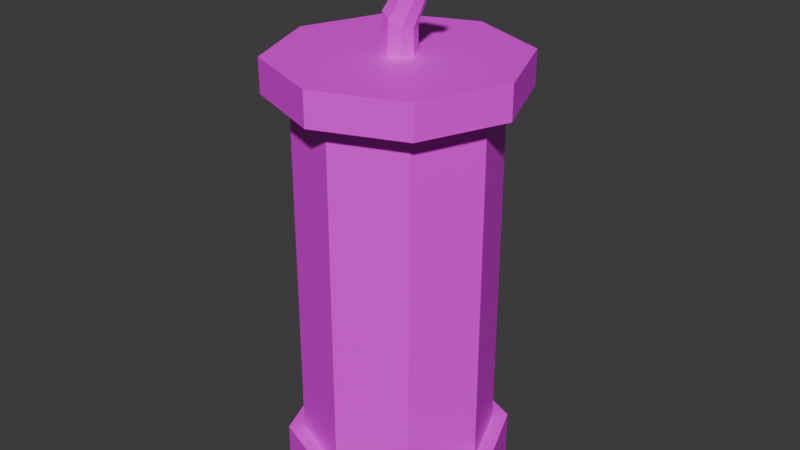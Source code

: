 # Source: cannon.blend  (saved by Blender 4.3.34; exported with 4.5.12 LTS)
import bpy
from mathutils import Matrix  # noqa: F401  (used for matrix-valued properties, if any)

bpy.ops.wm.read_factory_settings(use_empty=True)
scene = bpy.context.scene
scene.name = 'Scene'

# ---- collections
col_collection = bpy.data.collections.new('Collection'); scene.collection.children.link(col_collection)

# ---- images (referenced by path relative to the original .blend; pixels are not part of the script)
import os
ASSET_DIR = os.environ.get("B2B_ASSET_DIR", "")  # directory of the original .blend (textures are referenced by path, not embedded)
HERE = os.path.dirname(os.path.abspath(__file__))  # packed textures are extracted next to this script under _unpacked/

def load_image(name, relpath, width, height, colorspace="sRGB"):
    """Load a texture the original file referenced (path relative to the .blend, or extracted next to this script)."""
    p = next((c for c in (os.path.join(HERE, relpath), os.path.join(ASSET_DIR, relpath)) if relpath and os.path.exists(c)), "")
    if p:
        img = bpy.data.images.load(p, check_existing=True)
        img.name = name
    else:  # same state as the original file: an image datablock whose file is absent (Cycles renders it pink)
        img = bpy.data.images.new(name, width, height)
        img.source = "FILE"
        img.filepath = "//" + (relpath or name)
    img.colorspace_settings.name = colorspace
    return img
img_plane_base_color = load_image('Plane Base Color', 'Plane Base Color.png', 1024, 1024, 'sRGB')

# ---- materials (node trees are filled in below, after node groups)
mat_material_001 = bpy.data.materials.new('Material.001')

# ---- material node trees
mat_material_001.use_nodes = True; mat_material_001.node_tree.nodes.clear()
_N = mat_material_001.node_tree.nodes; _L = mat_material_001.node_tree.links
n0 = _N.new('ShaderNodeBsdfPrincipled'); n0.name = 'Principled BSDF'; n0.location = (10, 300)
n1 = _N.new('ShaderNodeOutputMaterial'); n1.name = 'Material Output'; n1.location = (300, 300)
n2 = _N.new('ShaderNodeTexImage'); n2.name = 'Image Texture'; n2.location = (-280, 275)
n2.image = img_plane_base_color
_L.new(n0.outputs[0], n1.inputs[0])
_L.new(n2.outputs[0], n0.inputs[0])
n1.is_active_output = True

# ---- world
world_world = bpy.data.worlds.new('World'); scene.world = world_world
world_world.use_nodes = True; world_world.node_tree.nodes.clear()
_N = world_world.node_tree.nodes; _L = world_world.node_tree.links
n0 = _N.new('ShaderNodeOutputWorld'); n0.name = 'World Output'; n0.location = (300, 300)
n1 = _N.new('ShaderNodeBackground'); n1.name = 'Background'; n1.location = (10, 300)
n1.inputs[0].default_value = (0.05088, 0.05088, 0.05088, 1.0)
_L.new(n1.outputs[0], n0.inputs[0])
n0.is_active_output = True
world_world.color = (0.05088, 0.05088, 0.05088)
world_world.sun_shadow_jitter_overblur = 0.0

# ---- meshes
me_plane = bpy.data.meshes.new('Plane')
me_plane.from_pydata([(-1.0, -1.0, 0.0), (1.0, -1.0, 0.0), (-1.0, 1.0, 0.0), (1.0, 1.0, 0.0), (0.0, -1.387, 0.0), (0.0, 1.406, 0.0), (-1.392, 0.0, 0.0), (1.401, 0.0, 0.0), (-1.196, 0.0, 0.4193), (-0.8592, -0.8586, 0.4193), (0.0, -1.191, 0.4193), (0.86, -0.8583, 0.4193), (1.204, 0.0, 0.4193), (0.8594, 0.8599, 0.4193), (0.0, 1.208, 0.4193), (-0.8586, 0.8602, 0.4193), (-1.392, 0.0, -0.1554), (-1.392, 0.0, 0.4193), (-1.0, -1.0, 0.4193), (0.0, -1.387, 0.4193), (1.0, -1.0, 0.4193), (1.401, 0.0, 0.4193), (1.0, 1.0, 0.4193), (0.0, 1.406, 0.4193), (-1.0, 1.0, 0.4193), (0.0, 1.208, 4.823), (0.0, -1.191, 4.823), (-1.196, 0.0, 4.823), (1.204, 0.0, 4.823), (-0.8592, -0.8586, 4.823), (0.86, -0.8583, 4.823), (0.8594, 0.8599, 4.823), (-0.8586, 0.8602, 4.823), (-0.0002883, 1.519, 4.932), (-0.0002883, -1.498, 4.932), (-1.504, -0.0005766, 4.932), (1.514, -0.0005766, 4.932), (-1.08, -1.08, 4.932), (1.081, -1.08, 4.932), (1.08, 1.08, 4.932), (-1.08, 1.081, 4.932), (-0.0002883, 1.519, 5.357), (-0.0002883, -0.2002, 5.357), (-0.2032, -0.0005766, 5.357), (1.514, -0.0005766, 5.357), (-0.1473, -0.1432, 5.357), (0.153, -0.1408, 5.357), (0.148, 0.1521, 5.357), (-0.1424, 0.1546, 5.357), (-1.0, -1.0, -0.1554), (0.0, -1.387, -0.1554), (1.0, -1.0, -0.1554), (1.401, 0.0, -0.1554), (1.0, 1.0, -0.1554), (0.0, 1.406, -0.1554), (-1.0, 1.0, -0.1554), (0.0, 0.0, -0.1554), (-1.504, -0.0005766, 5.357), (-1.08, -1.08, 5.357), (-0.0002883, -1.498, 5.357), (1.081, -1.08, 5.357), (0.2093, -0.0005766, 5.357), (1.08, 1.08, 5.357), (-0.0002883, 0.2122, 5.357), (-1.08, 1.081, 5.357), (0.09753, 0.1146, 5.805), (0.09753, -0.2978, 5.805), (-0.08051, -0.09818, 5.903), (0.2814, -0.09818, 5.705), (-0.03146, -0.2408, 5.876), (0.2321, -0.2384, 5.732), (0.2277, 0.05448, 5.734), (-0.02715, 0.057, 5.874), (0.4174, 0.05801, 6.389), (0.4174, -0.2424, 6.389), (0.2877, -0.09702, 6.46), (0.5514, -0.09702, 6.316), (0.3234, -0.2009, 6.441), (0.5154, -0.1991, 6.336), (0.5122, 0.01419, 6.337), (0.3266, 0.01602, 6.439), (0.7663, -0.1792, 6.577), (0.7663, -0.09805, 6.577), (0.7663, -0.2553, 6.577), (0.7512, -0.1792, 6.653), (0.782, -0.1792, 6.499), (0.7553, -0.2336, 6.632), (0.7778, -0.2327, 6.52), (0.7774, -0.121, 6.522), (0.7557, -0.12, 6.63)], [], [(4, 0, 49, 50), (7, 1, 51, 52), (1, 4, 50, 51), (2, 5, 54, 55), (13, 14, 25, 31), (11, 12, 28, 30), (8, 9, 29, 27), (12, 13, 31, 28), (3, 5, 23, 22), (5, 2, 24, 23), (4, 1, 20, 19), (1, 7, 21, 20), (0, 4, 19, 18), (7, 3, 22, 21), (6, 0, 18, 17), (2, 6, 17, 24), (9, 8, 17, 18), (11, 10, 19, 20), (13, 12, 21, 22), (15, 14, 23, 24), (10, 9, 18, 19), (14, 13, 22, 23), (8, 15, 24, 17), (12, 11, 20, 21), (30, 28, 36, 38), (27, 29, 37, 35), (28, 31, 39, 36), (29, 26, 34, 37), (14, 15, 32, 25), (10, 11, 30, 26), (15, 8, 27, 32), (9, 10, 26, 29), (36, 39, 62, 44), (37, 34, 59, 58), (40, 35, 57, 64), (34, 38, 60, 59), (31, 25, 33, 39), (25, 32, 40, 33), (26, 30, 38, 34), (32, 27, 35, 40), (63, 48, 72, 65), (47, 63, 65, 71), (46, 61, 68, 70), (43, 45, 69, 67), (35, 37, 58, 57), (38, 36, 44, 60), (39, 33, 41, 62), (33, 40, 64, 41), (56, 54, 53, 52), (16, 55, 54, 56), (49, 16, 56, 50), (50, 56, 52, 51), (3, 7, 52, 53), (0, 6, 16, 49), (6, 2, 55, 16), (5, 3, 53, 54), (45, 43, 57, 58), (46, 42, 59, 60), (47, 61, 44, 62), (48, 63, 41, 64), (42, 45, 58, 59), (63, 47, 62, 41), (43, 48, 64, 57), (61, 46, 60, 44), (71, 65, 73, 79), (70, 68, 76, 78), (67, 69, 77, 75), (68, 71, 79, 76), (42, 46, 70, 66), (48, 43, 67, 72), (45, 42, 66, 69), (61, 47, 71, 68), (73, 80, 89, 82), (79, 73, 82, 88), (78, 76, 85, 87), (75, 77, 86, 84), (65, 72, 80, 73), (66, 70, 78, 74), (72, 67, 75, 80), (69, 66, 74, 77), (81, 85, 88, 82), (84, 81, 82, 89), (86, 83, 81, 84), (83, 87, 85, 81), (74, 78, 87, 83), (80, 75, 84, 89), (77, 74, 83, 86), (76, 79, 88, 85)])
_uv = me_plane.uv_layers.new(name='UVMap')
_uv.uv.foreach_set('vector', [0.4807, 0.3768, 0.4836, 0.4879, 0.4676, 0.4883, 0.4646, 0.3772, 0.2462, 0.3832, 0.2468, 0.4937, 0.2306, 0.4937, 0.2301, 0.3832, 0.4836, 0.2928, 0.4807, 0.3768, 0.4646, 0.3772, 0.4676, 0.2932, 0.2093, 0.6782, 0.2088, 0.5996, 0.2249, 0.5996, 0.2254, 0.6782, 0.9137, 0.4566, 0.8175, 0.4566, 0.8175, 2.136e-05, 0.9137, 0.0, 0.4646, 0.7489, 0.3698, 0.749, 0.3698, 0.2924, 0.4646, 0.2922, 0.0695, 0.7531, 0.0, 0.7444, 0.0, 0.2917, 0.0695, 0.3005, 0.3698, 0.749, 0.2913, 0.7483, 0.2913, 0.2917, 0.3698, 0.2924, 0.2093, 0.4877, 0.2088, 0.5996, 0.1653, 0.5994, 0.1658, 0.4875, 0.2088, 0.5996, 0.2093, 0.6782, 0.1658, 0.678, 0.1653, 0.5994, 0.4807, 0.3768, 0.4836, 0.2928, 0.527, 0.2917, 0.524, 0.3757, 0.2468, 0.4937, 0.2462, 0.3832, 0.2897, 0.383, 0.2902, 0.4935, 0.4836, 0.4879, 0.4807, 0.3768, 0.524, 0.3757, 0.527, 0.4869, 0.2462, 0.3832, 0.2468, 0.2919, 0.2902, 0.2917, 0.2897, 0.383, 0.1812, 0.3754, 0.1871, 0.294, 0.2301, 0.2917, 0.2243, 0.3731, 0.1871, 0.4866, 0.1812, 0.3754, 0.2243, 0.3731, 0.2301, 0.4843, 0.7679, 0.981, 0.8329, 0.9108, 0.8518, 0.9183, 0.7762, 1.0, 0.6021, 0.9161, 0.6724, 0.9807, 0.665, 0.9996, 0.5832, 0.9244, 0.6671, 0.7502, 0.6013, 0.8202, 0.5823, 0.8127, 0.6588, 0.7313, 0.8329, 0.8151, 0.7632, 0.749, 0.7707, 0.73, 0.8518, 0.8069, 0.6724, 0.9807, 0.7679, 0.981, 0.7762, 1.0, 0.665, 0.9996, 0.7632, 0.749, 0.6671, 0.7502, 0.6588, 0.7313, 0.7707, 0.73, 0.8329, 0.9108, 0.8329, 0.8151, 0.8518, 0.8069, 0.8518, 0.9183, 0.6013, 0.8202, 0.6021, 0.9161, 0.5832, 0.9244, 0.5823, 0.8127, 0.03065, 0.09483, 0.02989, 0.1907, -1.844e-09, 0.2024, 0.0009495, 0.08182, 0.2616, 0.09991, 0.1966, 0.02975, 0.2096, 2.233e-09, 0.2913, 0.0882, 0.02989, 0.1907, 0.09572, 0.2607, 0.08276, 0.2903, -1.844e-09, 0.2024, 0.1966, 0.02975, 0.1011, 0.03013, 0.08947, 0.0004752, 0.2096, 2.233e-09, 0.8175, 0.4566, 0.75, 0.4574, 0.75, 0.0007431, 0.8175, 2.136e-05, 0.6545, 0.4599, 0.5823, 0.4556, 0.5823, 0.0, 0.6545, 0.004342, 0.1653, 0.7532, 0.0695, 0.7531, 0.0695, 0.3005, 0.1653, 0.3006, 0.75, 0.4597, 0.6545, 0.4599, 0.6545, 0.004342, 0.75, 0.004186, 0.2301, 0.5926, 0.2307, 0.4939, 0.2747, 0.4937, 0.2741, 0.5924, 0.4678, 0.7003, 0.4646, 0.5803, 0.5085, 0.5792, 0.5117, 0.6992, 0.5333, 0.5021, 0.527, 0.3819, 0.5706, 0.3795, 0.5768, 0.4998, 0.4646, 0.5803, 0.4678, 0.4894, 0.5117, 0.4883, 0.5085, 0.5792, 0.09572, 0.2607, 0.1919, 0.2618, 0.2036, 0.2917, 0.08276, 0.2903, 0.1919, 0.2618, 0.2616, 0.1957, 0.2913, 0.2086, 0.2036, 0.2917, 0.1011, 0.03013, 0.03065, 0.09483, 0.0009495, 0.08182, 0.08947, 0.0004752, 0.2616, 0.1957, 0.2616, 0.09991, 0.2913, 0.0882, 0.2913, 0.2086, 0.1891, 0.8355, 0.1796, 0.8412, 0.1653, 0.7875, 0.177, 0.7887, 0.2034, 0.827, 0.1891, 0.8355, 0.177, 0.7887, 0.1936, 0.7875, 0.2595, 0.8125, 0.244, 0.8133, 0.2503, 0.777, 0.2654, 0.7734, 0.5458, 0.8285, 0.5342, 0.8275, 0.527, 0.7725, 0.5387, 0.7706, 0.527, 0.3819, 0.5333, 0.294, 0.5768, 0.2917, 0.5706, 0.3795, 0.2307, 0.7118, 0.2301, 0.5926, 0.2741, 0.5924, 0.2747, 0.7116, 0.5715, 0.5023, 0.571, 0.6232, 0.527, 0.623, 0.5275, 0.5021, 0.571, 0.6232, 0.5715, 0.7081, 0.5275, 0.7079, 0.527, 0.623, 0.7176, 0.5943, 0.6644, 0.73, 0.5832, 0.653, 0.5823, 0.5413, 0.852, 0.6469, 0.7763, 0.7286, 0.6644, 0.73, 0.7176, 0.5943, 0.852, 0.5356, 0.852, 0.6469, 0.7176, 0.5943, 0.7701, 0.4603, 0.7701, 0.4603, 0.7176, 0.5943, 0.5823, 0.5413, 0.6589, 0.4599, 0.2468, 0.2919, 0.2462, 0.3832, 0.2301, 0.3832, 0.2306, 0.2919, 0.1871, 0.294, 0.1812, 0.3754, 0.1653, 0.3763, 0.1711, 0.2949, 0.1812, 0.3754, 0.1871, 0.4866, 0.1711, 0.4875, 0.1653, 0.3763, 0.2088, 0.5996, 0.2093, 0.4877, 0.2254, 0.4878, 0.2249, 0.5996, 0.4461, 0.166, 0.4569, 0.1543, 0.5823, 0.2035, 0.5007, 0.2917, 0.4172, 0.1544, 0.4298, 0.166, 0.3807, 0.2913, 0.2922, 0.21, 0.4288, 0.1263, 0.4171, 0.1388, 0.2913, 0.08949, 0.374, 0.001496, 0.4569, 0.1371, 0.4454, 0.1261, 0.4948, 1.285e-08, 0.5823, 0.08305, 0.4298, 0.166, 0.4461, 0.166, 0.5007, 0.2917, 0.3807, 0.2913, 0.4454, 0.1261, 0.4288, 0.1263, 0.374, 0.001496, 0.4948, 1.285e-08, 0.4569, 0.1543, 0.4569, 0.1371, 0.5823, 0.08305, 0.5823, 0.2035, 0.4171, 0.1388, 0.4172, 0.1544, 0.2922, 0.21, 0.2913, 0.08949, 0.1936, 0.7875, 0.177, 0.7887, 0.1745, 0.7198, 0.1866, 0.719, 0.2654, 0.7734, 0.2503, 0.777, 0.2405, 0.7144, 0.2515, 0.7118, 0.5387, 0.7706, 0.527, 0.7725, 0.542, 0.7094, 0.5506, 0.7081, 0.2503, 0.777, 0.236, 0.7745, 0.2301, 0.7126, 0.2405, 0.7144, 0.4756, 0.8534, 0.4646, 0.8467, 0.4727, 0.8076, 0.4857, 0.8066, 0.563, 0.8278, 0.5458, 0.8285, 0.5387, 0.7706, 0.5558, 0.773, 0.4901, 0.861, 0.4756, 0.8534, 0.4857, 0.8066, 0.502, 0.807, 0.244, 0.8133, 0.2301, 0.8139, 0.236, 0.7745, 0.2503, 0.777, 0.1745, 0.7198, 0.166, 0.719, 0.1959, 0.6782, 0.1988, 0.6829, 0.1866, 0.719, 0.1745, 0.7198, 0.1988, 0.6829, 0.2034, 0.6869, 0.502, 0.7034, 0.513, 0.7058, 0.5076, 0.7306, 0.502, 0.7309, 0.2126, 0.7294, 0.2034, 0.7227, 0.2137, 0.6782, 0.219, 0.6803, 0.177, 0.7887, 0.1653, 0.7875, 0.166, 0.719, 0.1745, 0.7198, 0.4857, 0.8066, 0.4727, 0.8076, 0.4792, 0.7392, 0.4886, 0.7386, 0.5558, 0.773, 0.5387, 0.7706, 0.5506, 0.7081, 0.563, 0.7098, 0.502, 0.807, 0.4857, 0.8066, 0.4886, 0.7386, 0.5005, 0.7388, 0.2823, 0.5012, 0.2851, 0.5089, 0.2788, 0.5089, 0.2747, 0.5043, 0.2796, 0.4938, 0.2823, 0.5012, 0.2747, 0.5043, 0.2749, 0.4983, 0.2854, 0.4937, 0.2894, 0.4983, 0.2823, 0.5012, 0.2796, 0.4938, 0.2894, 0.4983, 0.2893, 0.5047, 0.2851, 0.5089, 0.2823, 0.5012, 0.4886, 0.7386, 0.4792, 0.7392, 0.4646, 0.7095, 0.4676, 0.7046, 0.225, 0.7291, 0.2126, 0.7294, 0.219, 0.6803, 0.225, 0.6817, 0.5005, 0.7388, 0.4886, 0.7386, 0.4676, 0.7046, 0.4719, 0.7003, 0.513, 0.7058, 0.5239, 0.7003, 0.5135, 0.7294, 0.5076, 0.7306])
me_plane.materials.append(mat_material_001)
me_plane.update()

# ---- objects
ob_plane = bpy.data.objects.new('Plane', me_plane)

# ---- transforms, parenting, visibility, modifiers, constraints
ob_plane.location = (0.0, 0.0, 0.0)

# ---- collection membership
col_collection.objects.link(ob_plane)

# ---- scene / render settings (as saved in the file)
scene.frame_start = 1; scene.frame_end = 250; scene.frame_set(1)
scene.render.engine = 'BLENDER_EEVEE_NEXT'
bpy.context.view_layer.update()

# ---- added for rendering (the .blend has no active camera and no usable light): camera, sun
cam_auto = bpy.data.cameras.new('AutoCamera')
cam_auto.lens = 50.0
cam_auto.sensor_width = 36.0
cam_auto.clip_end = 1000.0
ob_auto_camera = bpy.data.objects.new('AutoCamera', cam_auto)
scene.collection.objects.link(ob_auto_camera)
ob_auto_camera.location = (7.43933, -8.91102, 9.19628)
ob_auto_camera.rotation_euler = (1.09748, -7.21219e-08, 0.694738)
scene.camera = ob_auto_camera
light_auto_sun = bpy.data.lights.new('AutoSun', 'SUN')
light_auto_sun.energy = 3.0
light_auto_sun.angle = 0.0523599
ob_auto_sun = bpy.data.objects.new('AutoSun', light_auto_sun)
scene.collection.objects.link(ob_auto_sun)
ob_auto_sun.rotation_euler = (0.872665, 0.174533, 0.523599)
bpy.context.view_layer.update()
